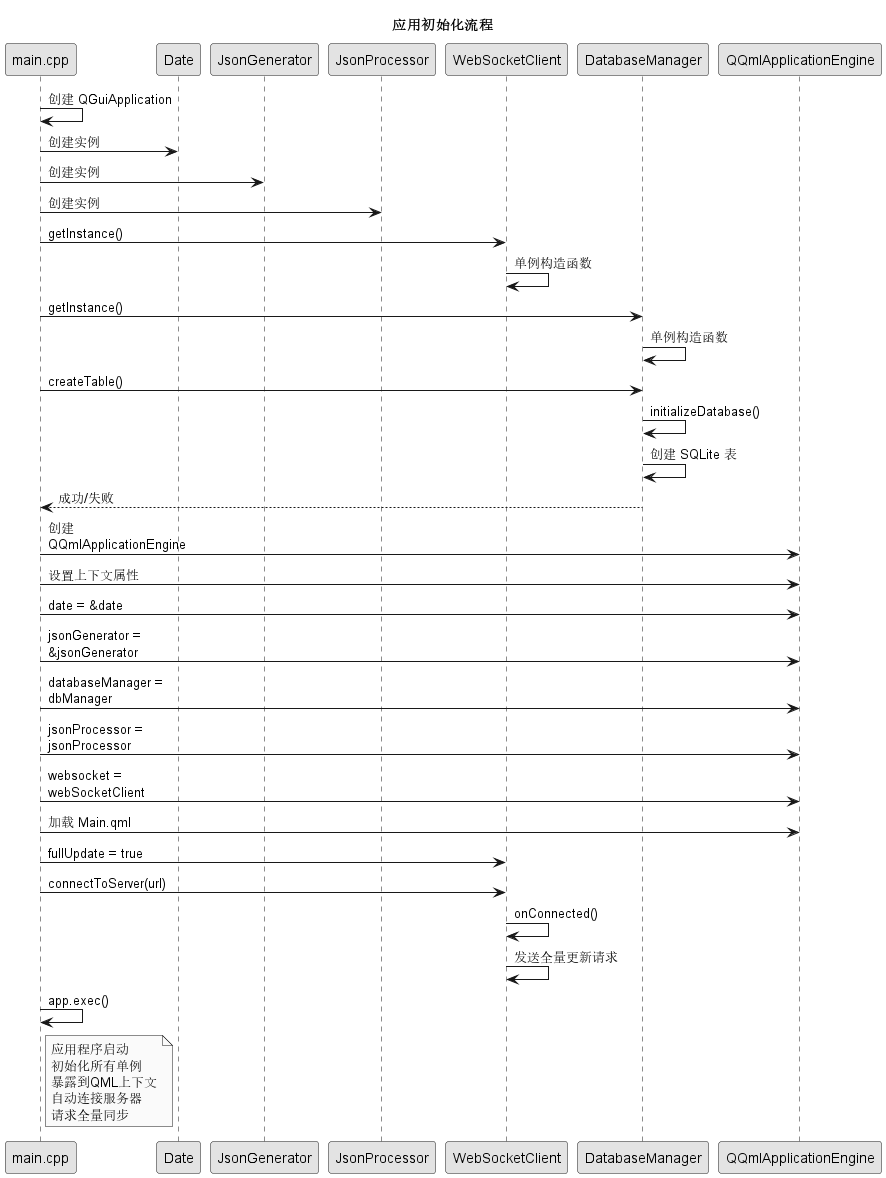

The diagram above was rendered by PlantUML. Its source (embedded in the PNG):
@startuml
title 应用初始化流程

skinparam monochrome true
skinparam shadowing false
skinparam linetype ortho
skinparam maxMessageSize 150

participant "main.cpp" as Main
participant "Date" as Date
participant "JsonGenerator" as Gen
participant "JsonProcessor" as Proc
participant "WebSocketClient" as WS
participant "DatabaseManager" as DB
participant "QQmlApplicationEngine" as Engine

Main -> Main: 创建 QGuiApplication
Main -> Date: 创建实例
Main -> Gen: 创建实例
Main -> Proc: 创建实例
Main -> WS: getInstance()
WS -> WS: 单例构造函数
Main -> DB: getInstance()
DB -> DB: 单例构造函数
Main -> DB: createTable()
DB -> DB: initializeDatabase()
DB -> DB: 创建 SQLite 表
DB --> Main: 成功/失败
Main -> Engine: 创建 QQmlApplicationEngine
Main -> Engine: 设置上下文属性
Main -> Engine: date = &date
Main -> Engine: jsonGenerator = &jsonGenerator
Main -> Engine: databaseManager = dbManager
Main -> Engine: jsonProcessor = jsonProcessor
Main -> Engine: websocket = webSocketClient
Main -> Engine: 加载 Main.qml
Main -> WS: fullUpdate = true
Main -> WS: connectToServer(url)
WS -> WS: onConnected()
WS -> WS: 发送全量更新请求
Main -> Main: app.exec()

note right of Main
  应用程序启动
  初始化所有单例
  暴露到QML上下文
  自动连接服务器
  请求全量同步
end note

@enduml